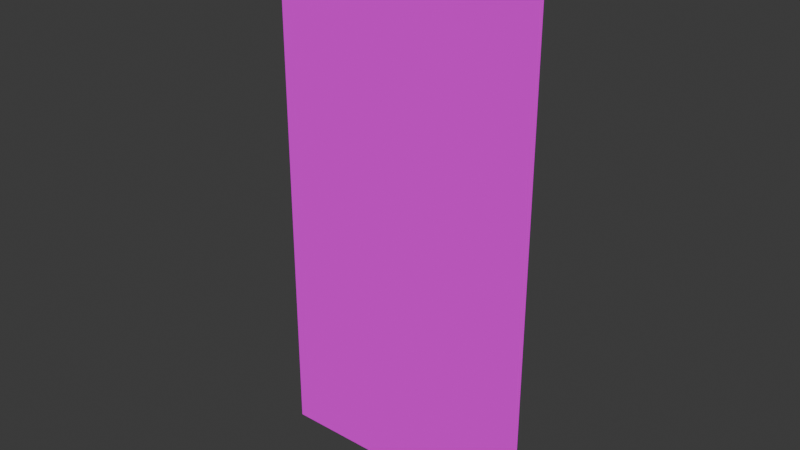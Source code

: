 # Source: birch1.blend  (saved by Blender 4.3.34; exported with 4.5.12 LTS)
import bpy
from mathutils import Matrix  # noqa: F401  (used for matrix-valued properties, if any)

bpy.ops.wm.read_factory_settings(use_empty=True)
scene = bpy.context.scene
scene.name = 'Scene'

# ---- collections
col_collection = bpy.data.collections.new('Collection'); scene.collection.children.link(col_collection)

# ---- images (referenced by path relative to the original .blend; pixels are not part of the script)
import os
ASSET_DIR = os.environ.get("B2B_ASSET_DIR", "")  # directory of the original .blend (textures are referenced by path, not embedded)
HERE = os.path.dirname(os.path.abspath(__file__))  # packed textures are extracted next to this script under _unpacked/

def load_image(name, relpath, width, height, colorspace="sRGB"):
    """Load a texture the original file referenced (path relative to the .blend, or extracted next to this script)."""
    p = next((c for c in (os.path.join(HERE, relpath), os.path.join(ASSET_DIR, relpath)) if relpath and os.path.exists(c)), "")
    if p:
        img = bpy.data.images.load(p, check_existing=True)
        img.name = name
    else:  # same state as the original file: an image datablock whose file is absent (Cycles renders it pink)
        img = bpy.data.images.new(name, width, height)
        img.source = "FILE"
        img.filepath = "//" + (relpath or name)
    img.colorspace_settings.name = colorspace
    return img
img_birch_png = load_image('birch.png', 'birch.png', 1024, 1024, 'sRGB')

# ---- materials (node trees are filled in below, after node groups)
mat_birch = bpy.data.materials.new('birch')

# ---- material node trees
mat_birch.use_nodes = True; mat_birch.node_tree.nodes.clear()
_N = mat_birch.node_tree.nodes; _L = mat_birch.node_tree.links
n0 = _N.new('ShaderNodeOutputMaterial'); n0.name = 'Material Output'; n0.location = (300, 300)
n1 = _N.new('ShaderNodeTexImage'); n1.name = 'Image Texture'; n1.location = (-200, 300)
n1.image = img_birch_png
n1.interpolation = 'Closest'
n1.extension = 'CLIP'
n2 = _N.new('ShaderNodeBsdfPrincipled'); n2.name = 'Principled BSDF'; n2.location = (0, 300)
n2.inputs[2].default_value = 1.0
n2.inputs[3].default_value = 1.0
_L.new(n1.outputs[0], n2.inputs[0])
_L.new(n1.outputs[1], n2.inputs[4])
_L.new(n2.outputs[0], n0.inputs[0])
n0.is_active_output = True

# ---- world
world_world = bpy.data.worlds.new('World'); scene.world = world_world
world_world.use_nodes = True; world_world.node_tree.nodes.clear()
_N = world_world.node_tree.nodes; _L = world_world.node_tree.links
n0 = _N.new('ShaderNodeOutputWorld'); n0.name = 'World Output'; n0.location = (300, 300)
n1 = _N.new('ShaderNodeBackground'); n1.name = 'Background'; n1.location = (10, 300)
n1.inputs[0].default_value = (0.05088, 0.05088, 0.05088, 1.0)
_L.new(n1.outputs[0], n0.inputs[0])
n0.is_active_output = True
world_world.color = (0.05088, 0.05088, 0.05088)
world_world.sun_shadow_jitter_overblur = 0.0

# ---- meshes
me_birch = bpy.data.meshes.new('birch')
me_birch.from_pydata([(-0.25, -0.5, 0.0), (0.25, -0.5, 0.0), (-0.25, 0.5, 0.0), (0.25, 0.5, 0.0)], [], [(0, 1, 3, 2)])
_uv = me_birch.uv_layers.new(name='UVMap')
_uv.uv.foreach_set('vector', [0.0, 0.0, 1.0, 0.0, 1.0, 1.0, 0.0, 1.0])
me_birch.materials.append(mat_birch)
me_birch.update()

# ---- objects
ob_birch = bpy.data.objects.new('birch', me_birch)

# ---- transforms, parenting, visibility, modifiers, constraints
ob_birch.location = (0.0, 0.0, 0.0)
ob_birch.rotation_euler = (1.571, -0.0, 0.0)
ob_birch.scale = (12.0, 12.0, 1.0)

# ---- collection membership
col_collection.objects.link(ob_birch)

# ---- scene / render settings (as saved in the file)
scene.frame_start = 1; scene.frame_end = 250; scene.frame_set(1)
scene.render.engine = 'BLENDER_EEVEE_NEXT'
bpy.context.view_layer.update()

# ---- added for rendering (the .blend has no active camera and no usable light): camera, sun
cam_auto = bpy.data.cameras.new('AutoCamera')
cam_auto.lens = 50.0
cam_auto.sensor_width = 36.0
cam_auto.clip_end = 1000.0
ob_auto_camera = bpy.data.objects.new('AutoCamera', cam_auto)
scene.collection.objects.link(ob_auto_camera)
ob_auto_camera.location = (12.4132, -14.8958, 9.93055)
ob_auto_camera.rotation_euler = (1.09748, -7.21219e-08, 0.694738)
scene.camera = ob_auto_camera
light_auto_sun = bpy.data.lights.new('AutoSun', 'SUN')
light_auto_sun.energy = 3.0
light_auto_sun.angle = 0.0523599
ob_auto_sun = bpy.data.objects.new('AutoSun', light_auto_sun)
scene.collection.objects.link(ob_auto_sun)
ob_auto_sun.rotation_euler = (0.872665, 0.174533, 0.523599)
bpy.context.view_layer.update()
